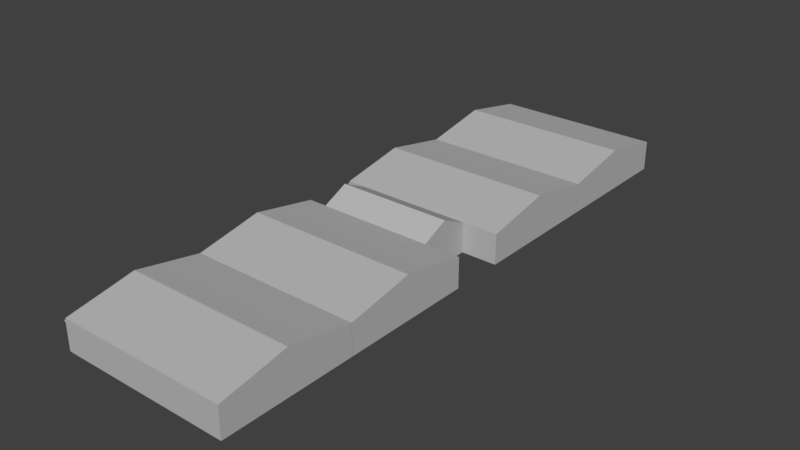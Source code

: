 # Source: hangar_militar_1.blend  (saved by Blender 2.79.0; exported with 4.5.12 LTS)
import bpy
from mathutils import Matrix  # noqa: F401  (used for matrix-valued properties, if any)

bpy.ops.wm.read_factory_settings(use_empty=True)
scene = bpy.context.scene
scene.name = 'Scene'

# ---- collections
col_collection_1 = bpy.data.collections.new('Collection 1'); scene.collection.children.link(col_collection_1)

# ---- materials (node trees are filled in below, after node groups)
mat_material = bpy.data.materials.new('Material')
mat_material.alpha_threshold = 0.0
mat_material.use_transparent_shadow = False
mat_material.diffuse_color = (0.4969, 0.4969, 0.4969, 1.0)
mat_material.roughness = 0.5

# ---- material node trees

# ---- world
world_world = bpy.data.worlds.new('World'); scene.world = world_world
world_world.color = (0.05088, 0.05088, 0.05088)
world_world.use_sun_shadow = False
world_world.sun_shadow_jitter_overblur = 0.0
world_world.cycles.sampling_method = 'MANUAL'

# ---- meshes
me_cube_005 = bpy.data.meshes.new('Cube.005')
me_cube_005.from_pydata([(-16.0, -12.5, -4.0), (-16.0, -12.5, 1.64), (-16.0, 12.5, -4.0), (-16.0, 12.5, 1.64), (16.0, -12.5, -4.0), (16.0, -12.5, 1.64), (16.0, 12.5, -4.0), (16.0, 12.5, 1.64), (-16.0, -12.5, 1.2), (-16.0, 12.5, 1.2), (16.0, 12.5, 1.2), (16.0, -12.5, 1.2), (-16.0, 4.167, -4.0), (-16.0, -4.167, -4.0), (-16.0, -4.167, 3.2), (-16.0, 4.167, 3.2), (16.0, -4.167, -4.0), (16.0, 4.167, -4.0), (16.0, 4.167, 3.2), (16.0, -4.167, 3.2), (16.0, 4.167, 1.2), (16.0, -4.167, 1.2), (-16.0, -4.167, 1.2), (-16.0, 4.167, 1.2), (-16.0, 0.0, -4.0), (-16.0, 0.0, 4.0), (16.0, 0.0, -4.0), (16.0, 0.0, 4.0), (16.0, 0.0, 1.2), (-16.0, 0.0, 1.2), (-16.0, 12.5, 0.9245), (16.0, 12.5, 0.9245), (16.0, -12.5, 0.9245), (-16.0, -12.5, 0.9245), (-16.0, -4.167, 0.9245), (-16.0, 4.167, 0.9245), (16.0, 4.167, 0.9245), (16.0, -4.167, 0.9245), (16.0, 0.0, 0.9245), (-16.0, 0.0, 0.9245), (-16.0, 4.167, 1.2), (-16.0, 12.5, 1.2), (-16.0, 12.5, 0.9245), (-16.0, 4.167, 0.9245), (-16.0, -12.5, 0.9245), (-16.0, -12.5, 1.2), (-16.0, -4.167, 1.2), (-16.0, 0.0, 1.2), (-16.0, 4.167, 1.2), (-16.0, -4.167, 0.9245), (-16.0, 4.167, 0.9245), (-16.0, 0.0, 0.9245), (-16.0, 4.167, 1.2), (-16.0, 12.5, 1.2), (-16.0, 12.5, 0.9245), (-16.0, 4.167, 0.9245), (-16.31, -12.5, 0.9245), (-16.31, -12.5, 1.2), (-16.31, -4.167, 1.2), (-16.31, 0.0, 1.2), (-16.31, 4.167, 1.2), (-16.31, -4.167, 0.9245), (-16.31, 4.167, 0.9245), (-16.31, 0.0, 0.9245), (-16.31, 4.167, 1.2), (-16.31, 12.5, 1.2), (-16.31, 12.5, 0.9245), (-16.31, 4.167, 0.9245), (-16.09, -12.5, -4.0), (-16.0, 12.5, -4.0), (-16.0, 4.167, -4.0), (-16.09, -4.167, -4.0), (-16.0, 12.5, 0.9245), (-16.09, -12.5, 0.9245), (-16.09, -4.167, 0.9245), (-16.0, 4.167, 0.9245), (-16.04, 4.167, -4.0), (-16.04, -4.167, -4.0), (-16.04, 0.0, -4.0), (-16.04, -4.167, 0.9245), (-16.04, 4.167, 0.9245), (-16.04, 0.0, 0.9245)], [], [(23, 15, 3, 9), (9, 3, 7, 10), (21, 19, 5, 11), (11, 5, 1, 8), (13, 16, 4, 0), (19, 14, 1, 5), (32, 11, 8, 33), (37, 21, 11, 32), (30, 9, 10, 31), (9, 30, 42, 41), (29, 23, 48, 47), (23, 35, 50, 48), (31, 10, 20, 36), (38, 28, 21, 37), (7, 3, 15, 18), (27, 25, 14, 19), (2, 6, 17, 12), (24, 26, 16, 13), (10, 7, 18, 20), (28, 27, 19, 21), (8, 1, 14, 22), (29, 25, 15, 23), (22, 14, 25, 29), (20, 18, 27, 28), (12, 17, 26, 24), (18, 15, 25, 27), (36, 20, 28, 38), (43, 40, 52, 55), (17, 36, 38, 26), (26, 38, 37, 16), (6, 31, 36, 17), (2, 30, 31, 6), (16, 37, 32, 4), (4, 32, 33, 0), (34, 33, 44, 49), (23, 9, 41, 40), (35, 23, 40, 43), (30, 35, 43, 42), (48, 50, 62, 60), (50, 51, 63, 62), (45, 46, 58, 57), (53, 54, 66, 65), (42, 43, 55, 54), (40, 41, 53, 52), (22, 29, 47, 46), (39, 34, 49, 51), (33, 8, 45, 44), (35, 39, 51, 50), (41, 42, 54, 53), (8, 22, 46, 45), (56, 57, 58, 61), (63, 59, 60, 62), (61, 58, 59, 63), (67, 64, 65, 66), (55, 52, 64, 67), (47, 48, 60, 59), (49, 44, 56, 61), (54, 55, 67, 66), (46, 47, 59, 58), (52, 53, 65, 64), (44, 45, 57, 56), (51, 49, 61, 63), (68, 73, 74, 71), (70, 75, 72, 69), (77, 79, 81, 78), (78, 81, 80, 76)])
_uv = me_cube_005.uv_layers.new(name='UVMap')
_uv.uv.foreach_set('vector', [0.1762, 0.7076, 0.1436, 0.7076, 0.1691, 0.5614, 0.1762, 0.5614, 0.8231, 0.5614, 0.8159, 0.5614, 0.8159, 0.0, 0.8231, 0.0, 0.04569, 0.7076, 0.01305, 0.7076, 0.03851, 0.5614, 0.04569, 0.5614, 0.9928, 0.0, 1.0, 0.0, 1.0, 0.5614, 0.9928, 0.5614, 0.272, 0.5614, 0.272, 0.0, 0.408, 0.0, 0.408, 0.5614, 0.544, 0.0, 0.544, 0.5614, 0.408, 0.5614, 0.408, 5.019e-08, 0.9883, 0.0, 0.9928, 0.0, 0.9928, 0.5614, 0.9883, 0.5614, 0.05019, 0.7076, 0.04569, 0.7076, 0.04569, 0.5614, 0.05019, 0.5614, 0.8276, 0.5614, 0.8231, 0.5614, 0.8231, 0.0, 0.8276, 0.0, 0.0, 0.0, 0.0, 0.0, 0.0, 0.0, 0.0, 0.0, 0.0, 0.0, 0.0, 0.0, 0.0, 0.0, 0.0, 0.0, 0.0, 0.0, 0.0, 0.0, 0.0, 0.0, 0.0, 0.0, 0.05019, 1.0, 0.04569, 1.0, 0.04569, 0.8538, 0.05019, 0.8538, 0.05019, 0.7807, 0.04569, 0.7807, 0.04569, 0.7076, 0.05019, 0.7076, 0.8159, 0.0, 0.8159, 0.5614, 0.6799, 0.5614, 0.6799, 0.0, 0.6119, 0.0, 0.6119, 0.5614, 0.544, 0.5614, 0.544, 0.0, 9.338e-08, 0.5614, 0.0, 5.019e-08, 0.136, 0.0, 0.136, 0.5614, 0.204, 0.5614, 0.204, 0.0, 0.272, 0.0, 0.272, 0.5614, 0.04569, 1.0, 0.03851, 1.0, 0.01305, 0.8538, 0.04569, 0.8538, 0.04569, 0.7807, 0.0, 0.7807, 0.01305, 0.7076, 0.04569, 0.7076, 0.1762, 1.0, 0.1691, 1.0, 0.1436, 0.8538, 0.1762, 0.8538, 0.1762, 0.7807, 0.1305, 0.7807, 0.1436, 0.7076, 0.1762, 0.7076, 0.1762, 0.8538, 0.1436, 0.8538, 0.1305, 0.7807, 0.1762, 0.7807, 0.04569, 0.8538, 0.01305, 0.8538, 0.0, 0.7807, 0.04569, 0.7807, 0.136, 0.5614, 0.136, 0.0, 0.204, 0.0, 0.204, 0.5614, 0.6799, 0.0, 0.6799, 0.5614, 0.6119, 0.5614, 0.6119, 0.0, 0.05019, 0.8538, 0.04569, 0.8538, 0.04569, 0.7807, 0.05019, 0.7807, 0.0, 0.0, 0.0, 0.0, 0.0, 0.0, 0.0, 0.0, 0.1305, 0.8538, 0.05019, 0.8538, 0.05019, 0.7807, 0.1305, 0.7807, 0.1305, 0.7807, 0.05019, 0.7807, 0.05019, 0.7076, 0.1305, 0.7076, 0.1305, 1.0, 0.05019, 1.0, 0.05019, 0.8538, 0.1305, 0.8538, 0.908, 0.5614, 0.8276, 0.5614, 0.8276, 0.0, 0.908, 0.0, 0.1305, 0.7076, 0.05019, 0.7076, 0.05019, 0.5614, 0.1305, 0.5614, 0.908, 0.0, 0.9883, 0.0, 0.9883, 0.5614, 0.908, 0.5614, 0.0, 0.0, 0.0, 0.0, 0.0, 0.0, 0.0, 0.0, 0.0, 0.0, 0.0, 0.0, 0.0, 0.0, 0.0, 0.0, 0.0, 0.0, 0.0, 0.0, 0.0, 0.0, 0.0, 0.0, 0.0, 0.0, 0.0, 0.0, 0.0, 0.0, 0.0, 0.0, 0.4646, 0.5669, 0.4601, 0.5669, 0.4601, 0.5614, 0.4646, 0.5614, 0.4224, 0.5614, 0.4224, 0.6345, 0.4173, 0.6345, 0.4173, 0.5614, 0.4275, 0.5614, 0.4275, 0.7076, 0.4224, 0.7076, 0.4224, 0.5614, 0.4511, 0.5669, 0.4466, 0.5669, 0.4466, 0.5614, 0.4511, 0.5614, 0.0, 0.0, 0.0, 0.0, 0.0, 0.0, 0.0, 0.0, 0.0, 0.0, 0.0, 0.0, 0.0, 0.0, 0.0, 0.0, 0.0, 0.0, 0.0, 0.0, 0.0, 0.0, 0.0, 0.0, 0.0, 0.0, 0.0, 0.0, 0.0, 0.0, 0.0, 0.0, 0.0, 0.0, 0.0, 0.0, 0.0, 0.0, 0.0, 0.0, 0.0, 0.0, 0.0, 0.0, 0.0, 0.0, 0.0, 0.0, 0.0, 0.0, 0.0, 0.0, 0.0, 0.0, 0.0, 0.0, 0.0, 0.0, 0.0, 0.0, 0.0, 0.0, 0.0, 0.0, 0.432, 0.8538, 0.4275, 0.8538, 0.4275, 0.7076, 0.432, 0.7076, 0.432, 0.6345, 0.4275, 0.6345, 0.4275, 0.5614, 0.432, 0.5614, 0.432, 0.7076, 0.4275, 0.7076, 0.4275, 0.6345, 0.432, 0.6345, 0.4466, 0.7076, 0.4421, 0.7076, 0.4421, 0.5614, 0.4466, 0.5614, 0.4556, 0.5614, 0.4601, 0.5614, 0.4601, 0.5669, 0.4556, 0.5669, 0.4275, 0.7807, 0.4275, 0.8538, 0.4224, 0.8538, 0.4224, 0.7807, 0.4224, 0.7076, 0.4224, 0.8538, 0.4173, 0.8538, 0.4173, 0.7076, 0.4421, 0.5614, 0.4421, 0.7076, 0.4371, 0.7076, 0.4371, 0.5614, 0.4275, 0.7076, 0.4275, 0.7807, 0.4224, 0.7807, 0.4224, 0.7076, 0.4371, 0.5614, 0.4371, 0.7076, 0.432, 0.7076, 0.432, 0.5614, 0.4511, 0.5614, 0.4556, 0.5614, 0.4556, 0.5669, 0.4511, 0.5669, 0.4224, 0.6345, 0.4224, 0.7076, 0.4173, 0.7076, 0.4173, 0.6345, 0.2566, 0.7076, 0.1762, 0.7076, 0.1762, 0.5614, 0.2566, 0.5614, 0.337, 0.7076, 0.2566, 0.7076, 0.2566, 0.5614, 0.337, 0.5614, 0.4173, 0.7076, 0.337, 0.7076, 0.337, 0.6345, 0.4173, 0.6345, 0.4173, 0.6345, 0.337, 0.6345, 0.337, 0.5614, 0.4173, 0.5614])
me_cube_005.materials.append(mat_material)
me_cube_005.use_remesh_preserve_volume = False
me_cube_005.use_remesh_preserve_attributes = False
me_cube_005.use_mirror_vertex_groups = False
me_cube_005.update()
me_cube_003 = bpy.data.meshes.new('Cube.003')
me_cube_003.from_pydata([(-16.0, -12.5, -4.0), (-16.0, -12.5, 1.64), (-16.0, 12.5, -4.0), (-16.0, 12.5, 1.64), (16.0, -12.5, -4.0), (16.0, -12.5, 1.64), (16.0, 12.5, -4.0), (16.0, 12.5, 1.64), (-16.0, -12.5, 1.2), (-16.0, 12.5, 1.2), (16.0, 12.5, 1.2), (16.0, -12.5, 1.2), (-16.0, 4.167, -4.0), (-16.0, -4.167, -4.0), (-16.0, -4.167, 3.2), (-16.0, 4.167, 3.2), (16.0, -4.167, -4.0), (16.0, 4.167, -4.0), (16.0, 4.167, 3.2), (16.0, -4.167, 3.2), (16.0, 4.167, 1.2), (16.0, -4.167, 1.2), (-16.0, -4.167, 1.2), (-16.0, 4.167, 1.2), (-16.0, 0.0, -4.0), (-16.0, 0.0, 4.0), (16.0, 0.0, -4.0), (16.0, 0.0, 4.0), (16.0, 0.0, 1.2), (-16.0, 0.0, 1.2), (-16.0, 12.5, 0.9245), (16.0, 12.5, 0.9245), (16.0, -12.5, 0.9245), (-16.0, -12.5, 0.9245), (-16.0, -4.167, 0.9245), (-16.0, 4.167, 0.9245), (16.0, 4.167, 0.9245), (16.0, -4.167, 0.9245), (16.0, 0.0, 0.9245), (-16.0, 0.0, 0.9245), (-16.0, 4.167, 1.2), (-16.0, 12.5, 1.2), (-16.0, 12.5, 0.9245), (-16.0, 4.167, 0.9245), (-16.0, -12.5, 0.9245), (-16.0, -12.5, 1.2), (-16.0, -4.167, 1.2), (-16.0, 0.0, 1.2), (-16.0, 4.167, 1.2), (-16.0, -4.167, 0.9245), (-16.0, 4.167, 0.9245), (-16.0, 0.0, 0.9245), (-16.0, 4.167, 1.2), (-16.0, 12.5, 1.2), (-16.0, 12.5, 0.9245), (-16.0, 4.167, 0.9245), (-16.31, -12.5, 0.9245), (-16.31, -12.5, 1.2), (-16.31, -4.167, 1.2), (-16.31, 0.0, 1.2), (-16.31, 4.167, 1.2), (-16.31, -4.167, 0.9245), (-16.31, 4.167, 0.9245), (-16.31, 0.0, 0.9245), (-16.31, 4.167, 1.2), (-16.31, 12.5, 1.2), (-16.31, 12.5, 0.9245), (-16.31, 4.167, 0.9245), (-16.09, -12.5, -4.0), (-16.0, 12.5, -4.0), (-16.0, 4.167, -4.0), (-16.09, -4.167, -4.0), (-16.0, 12.5, 0.9245), (-16.09, -12.5, 0.9245), (-16.09, -4.167, 0.9245), (-16.0, 4.167, 0.9245), (-16.04, 4.167, -4.0), (-16.04, -4.167, -4.0), (-16.04, 0.0, -4.0), (-16.04, -4.167, 0.9245), (-16.04, 4.167, 0.9245), (-16.04, 0.0, 0.9245)], [], [(23, 15, 3, 9), (9, 3, 7, 10), (21, 19, 5, 11), (11, 5, 1, 8), (13, 16, 4, 0), (19, 14, 1, 5), (32, 11, 8, 33), (37, 21, 11, 32), (30, 9, 10, 31), (9, 30, 42, 41), (29, 23, 48, 47), (23, 35, 50, 48), (31, 10, 20, 36), (38, 28, 21, 37), (7, 3, 15, 18), (27, 25, 14, 19), (2, 6, 17, 12), (24, 26, 16, 13), (10, 7, 18, 20), (28, 27, 19, 21), (8, 1, 14, 22), (29, 25, 15, 23), (22, 14, 25, 29), (20, 18, 27, 28), (12, 17, 26, 24), (18, 15, 25, 27), (36, 20, 28, 38), (43, 40, 52, 55), (17, 36, 38, 26), (26, 38, 37, 16), (6, 31, 36, 17), (2, 30, 31, 6), (16, 37, 32, 4), (4, 32, 33, 0), (34, 33, 44, 49), (23, 9, 41, 40), (35, 23, 40, 43), (30, 35, 43, 42), (48, 50, 62, 60), (50, 51, 63, 62), (45, 46, 58, 57), (53, 54, 66, 65), (42, 43, 55, 54), (40, 41, 53, 52), (22, 29, 47, 46), (39, 34, 49, 51), (33, 8, 45, 44), (35, 39, 51, 50), (41, 42, 54, 53), (8, 22, 46, 45), (56, 57, 58, 61), (63, 59, 60, 62), (61, 58, 59, 63), (67, 64, 65, 66), (55, 52, 64, 67), (47, 48, 60, 59), (49, 44, 56, 61), (54, 55, 67, 66), (46, 47, 59, 58), (52, 53, 65, 64), (44, 45, 57, 56), (51, 49, 61, 63), (68, 73, 74, 71), (70, 75, 72, 69), (77, 79, 81, 78), (78, 81, 80, 76)])
_uv = me_cube_003.uv_layers.new(name='UVMap')
_uv.uv.foreach_set('vector', [0.1762, 0.7076, 0.1436, 0.7076, 0.1691, 0.5614, 0.1762, 0.5614, 0.8231, 0.5614, 0.8159, 0.5614, 0.8159, 0.0, 0.8231, 0.0, 0.04569, 0.7076, 0.01305, 0.7076, 0.03851, 0.5614, 0.04569, 0.5614, 0.9928, 0.0, 1.0, 0.0, 1.0, 0.5614, 0.9928, 0.5614, 0.272, 0.5614, 0.272, 0.0, 0.408, 0.0, 0.408, 0.5614, 0.544, 0.0, 0.544, 0.5614, 0.408, 0.5614, 0.408, 5.019e-08, 0.9883, 0.0, 0.9928, 0.0, 0.9928, 0.5614, 0.9883, 0.5614, 0.05019, 0.7076, 0.04569, 0.7076, 0.04569, 0.5614, 0.05019, 0.5614, 0.8276, 0.5614, 0.8231, 0.5614, 0.8231, 0.0, 0.8276, 0.0, 0.0, 0.0, 0.0, 0.0, 0.0, 0.0, 0.0, 0.0, 0.0, 0.0, 0.0, 0.0, 0.0, 0.0, 0.0, 0.0, 0.0, 0.0, 0.0, 0.0, 0.0, 0.0, 0.0, 0.0, 0.05019, 1.0, 0.04569, 1.0, 0.04569, 0.8538, 0.05019, 0.8538, 0.05019, 0.7807, 0.04569, 0.7807, 0.04569, 0.7076, 0.05019, 0.7076, 0.8159, 0.0, 0.8159, 0.5614, 0.6799, 0.5614, 0.6799, 0.0, 0.6119, 0.0, 0.6119, 0.5614, 0.544, 0.5614, 0.544, 0.0, 9.338e-08, 0.5614, 0.0, 5.019e-08, 0.136, 0.0, 0.136, 0.5614, 0.204, 0.5614, 0.204, 0.0, 0.272, 0.0, 0.272, 0.5614, 0.04569, 1.0, 0.03851, 1.0, 0.01305, 0.8538, 0.04569, 0.8538, 0.04569, 0.7807, 0.0, 0.7807, 0.01305, 0.7076, 0.04569, 0.7076, 0.1762, 1.0, 0.1691, 1.0, 0.1436, 0.8538, 0.1762, 0.8538, 0.1762, 0.7807, 0.1305, 0.7807, 0.1436, 0.7076, 0.1762, 0.7076, 0.1762, 0.8538, 0.1436, 0.8538, 0.1305, 0.7807, 0.1762, 0.7807, 0.04569, 0.8538, 0.01305, 0.8538, 0.0, 0.7807, 0.04569, 0.7807, 0.136, 0.5614, 0.136, 0.0, 0.204, 0.0, 0.204, 0.5614, 0.6799, 0.0, 0.6799, 0.5614, 0.6119, 0.5614, 0.6119, 0.0, 0.05019, 0.8538, 0.04569, 0.8538, 0.04569, 0.7807, 0.05019, 0.7807, 0.0, 0.0, 0.0, 0.0, 0.0, 0.0, 0.0, 0.0, 0.1305, 0.8538, 0.05019, 0.8538, 0.05019, 0.7807, 0.1305, 0.7807, 0.1305, 0.7807, 0.05019, 0.7807, 0.05019, 0.7076, 0.1305, 0.7076, 0.1305, 1.0, 0.05019, 1.0, 0.05019, 0.8538, 0.1305, 0.8538, 0.908, 0.5614, 0.8276, 0.5614, 0.8276, 0.0, 0.908, 0.0, 0.1305, 0.7076, 0.05019, 0.7076, 0.05019, 0.5614, 0.1305, 0.5614, 0.908, 0.0, 0.9883, 0.0, 0.9883, 0.5614, 0.908, 0.5614, 0.0, 0.0, 0.0, 0.0, 0.0, 0.0, 0.0, 0.0, 0.0, 0.0, 0.0, 0.0, 0.0, 0.0, 0.0, 0.0, 0.0, 0.0, 0.0, 0.0, 0.0, 0.0, 0.0, 0.0, 0.0, 0.0, 0.0, 0.0, 0.0, 0.0, 0.0, 0.0, 0.4646, 0.5669, 0.4601, 0.5669, 0.4601, 0.5614, 0.4646, 0.5614, 0.4224, 0.5614, 0.4224, 0.6345, 0.4173, 0.6345, 0.4173, 0.5614, 0.4275, 0.5614, 0.4275, 0.7076, 0.4224, 0.7076, 0.4224, 0.5614, 0.4511, 0.5669, 0.4466, 0.5669, 0.4466, 0.5614, 0.4511, 0.5614, 0.0, 0.0, 0.0, 0.0, 0.0, 0.0, 0.0, 0.0, 0.0, 0.0, 0.0, 0.0, 0.0, 0.0, 0.0, 0.0, 0.0, 0.0, 0.0, 0.0, 0.0, 0.0, 0.0, 0.0, 0.0, 0.0, 0.0, 0.0, 0.0, 0.0, 0.0, 0.0, 0.0, 0.0, 0.0, 0.0, 0.0, 0.0, 0.0, 0.0, 0.0, 0.0, 0.0, 0.0, 0.0, 0.0, 0.0, 0.0, 0.0, 0.0, 0.0, 0.0, 0.0, 0.0, 0.0, 0.0, 0.0, 0.0, 0.0, 0.0, 0.0, 0.0, 0.0, 0.0, 0.432, 0.8538, 0.4275, 0.8538, 0.4275, 0.7076, 0.432, 0.7076, 0.432, 0.6345, 0.4275, 0.6345, 0.4275, 0.5614, 0.432, 0.5614, 0.432, 0.7076, 0.4275, 0.7076, 0.4275, 0.6345, 0.432, 0.6345, 0.4466, 0.7076, 0.4421, 0.7076, 0.4421, 0.5614, 0.4466, 0.5614, 0.4556, 0.5614, 0.4601, 0.5614, 0.4601, 0.5669, 0.4556, 0.5669, 0.4275, 0.7807, 0.4275, 0.8538, 0.4224, 0.8538, 0.4224, 0.7807, 0.4224, 0.7076, 0.4224, 0.8538, 0.4173, 0.8538, 0.4173, 0.7076, 0.4421, 0.5614, 0.4421, 0.7076, 0.4371, 0.7076, 0.4371, 0.5614, 0.4275, 0.7076, 0.4275, 0.7807, 0.4224, 0.7807, 0.4224, 0.7076, 0.4371, 0.5614, 0.4371, 0.7076, 0.432, 0.7076, 0.432, 0.5614, 0.4511, 0.5614, 0.4556, 0.5614, 0.4556, 0.5669, 0.4511, 0.5669, 0.4224, 0.6345, 0.4224, 0.7076, 0.4173, 0.7076, 0.4173, 0.6345, 0.2566, 0.7076, 0.1762, 0.7076, 0.1762, 0.5614, 0.2566, 0.5614, 0.337, 0.7076, 0.2566, 0.7076, 0.2566, 0.5614, 0.337, 0.5614, 0.4173, 0.7076, 0.337, 0.7076, 0.337, 0.6345, 0.4173, 0.6345, 0.4173, 0.6345, 0.337, 0.6345, 0.337, 0.5614, 0.4173, 0.5614])
me_cube_003.materials.append(mat_material)
me_cube_003.use_remesh_preserve_volume = False
me_cube_003.use_remesh_preserve_attributes = False
me_cube_003.use_mirror_vertex_groups = False
me_cube_003.update()
me_cube_002 = bpy.data.meshes.new('Cube.002')
me_cube_002.from_pydata([(-16.0, -12.5, -4.0), (-16.0, -12.5, 1.64), (-16.0, 12.5, -4.0), (-16.0, 12.5, 1.64), (16.0, -12.5, -4.0), (16.0, -12.5, 1.64), (16.0, 12.5, -4.0), (16.0, 12.5, 1.64), (-16.0, -12.5, 1.2), (-16.0, 12.5, 1.2), (16.0, 12.5, 1.2), (16.0, -12.5, 1.2), (-16.0, 4.167, -4.0), (-16.0, -4.167, -4.0), (-16.0, -4.167, 3.2), (-16.0, 4.167, 3.2), (16.0, -4.167, -4.0), (16.0, 4.167, -4.0), (16.0, 4.167, 3.2), (16.0, -4.167, 3.2), (16.0, 4.167, 1.2), (16.0, -4.167, 1.2), (-16.0, -4.167, 1.2), (-16.0, 4.167, 1.2), (-16.0, 0.0, -4.0), (-16.0, 0.0, 4.0), (16.0, 0.0, -4.0), (16.0, 0.0, 4.0), (16.0, 0.0, 1.2), (-16.0, 0.0, 1.2), (-16.0, 12.5, 0.9245), (16.0, 12.5, 0.9245), (16.0, -12.5, 0.9245), (-16.0, -12.5, 0.9245), (-16.0, -4.167, 0.9245), (-16.0, 4.167, 0.9245), (16.0, 4.167, 0.9245), (16.0, -4.167, 0.9245), (16.0, 0.0, 0.9245), (-16.0, 0.0, 0.9245), (-16.0, 4.167, 1.2), (-16.0, 12.5, 1.2), (-16.0, 12.5, 0.9245), (-16.0, 4.167, 0.9245), (-16.0, -12.5, 0.9245), (-16.0, -12.5, 1.2), (-16.0, -4.167, 1.2), (-16.0, 0.0, 1.2), (-16.0, 4.167, 1.2), (-16.0, -4.167, 0.9245), (-16.0, 4.167, 0.9245), (-16.0, 0.0, 0.9245), (-16.0, 4.167, 1.2), (-16.0, 12.5, 1.2), (-16.0, 12.5, 0.9245), (-16.0, 4.167, 0.9245), (-16.31, -12.5, 0.9245), (-16.31, -12.5, 1.2), (-16.31, -4.167, 1.2), (-16.31, 0.0, 1.2), (-16.31, 4.167, 1.2), (-16.31, -4.167, 0.9245), (-16.31, 4.167, 0.9245), (-16.31, 0.0, 0.9245), (-16.31, 4.167, 1.2), (-16.31, 12.5, 1.2), (-16.31, 12.5, 0.9245), (-16.31, 4.167, 0.9245), (-16.09, -12.5, -4.0), (-16.0, 12.5, -4.0), (-16.0, 4.167, -4.0), (-16.09, -4.167, -4.0), (-16.0, 12.5, 0.9245), (-16.09, -12.5, 0.9245), (-16.09, -4.167, 0.9245), (-16.0, 4.167, 0.9245), (-16.04, 4.167, -4.0), (-16.04, -4.167, -4.0), (-16.04, 0.0, -4.0), (-16.04, -4.167, 0.9245), (-16.04, 4.167, 0.9245), (-16.04, 0.0, 0.9245)], [], [(23, 15, 3, 9), (9, 3, 7, 10), (21, 19, 5, 11), (11, 5, 1, 8), (13, 16, 4, 0), (19, 14, 1, 5), (32, 11, 8, 33), (37, 21, 11, 32), (30, 9, 10, 31), (9, 30, 42, 41), (29, 23, 48, 47), (23, 35, 50, 48), (31, 10, 20, 36), (38, 28, 21, 37), (7, 3, 15, 18), (27, 25, 14, 19), (2, 6, 17, 12), (24, 26, 16, 13), (10, 7, 18, 20), (28, 27, 19, 21), (8, 1, 14, 22), (29, 25, 15, 23), (22, 14, 25, 29), (20, 18, 27, 28), (12, 17, 26, 24), (18, 15, 25, 27), (36, 20, 28, 38), (43, 40, 52, 55), (17, 36, 38, 26), (26, 38, 37, 16), (6, 31, 36, 17), (2, 30, 31, 6), (16, 37, 32, 4), (4, 32, 33, 0), (34, 33, 44, 49), (23, 9, 41, 40), (35, 23, 40, 43), (30, 35, 43, 42), (48, 50, 62, 60), (50, 51, 63, 62), (45, 46, 58, 57), (53, 54, 66, 65), (42, 43, 55, 54), (40, 41, 53, 52), (22, 29, 47, 46), (39, 34, 49, 51), (33, 8, 45, 44), (35, 39, 51, 50), (41, 42, 54, 53), (8, 22, 46, 45), (56, 57, 58, 61), (63, 59, 60, 62), (61, 58, 59, 63), (67, 64, 65, 66), (55, 52, 64, 67), (47, 48, 60, 59), (49, 44, 56, 61), (54, 55, 67, 66), (46, 47, 59, 58), (52, 53, 65, 64), (44, 45, 57, 56), (51, 49, 61, 63), (68, 73, 74, 71), (70, 75, 72, 69), (77, 79, 81, 78), (78, 81, 80, 76)])
_uv = me_cube_002.uv_layers.new(name='UVMap')
_uv.uv.foreach_set('vector', [0.1762, 0.7076, 0.1436, 0.7076, 0.1691, 0.5614, 0.1762, 0.5614, 0.8231, 0.5614, 0.8159, 0.5614, 0.8159, 0.0, 0.8231, 0.0, 0.04569, 0.7076, 0.01305, 0.7076, 0.03851, 0.5614, 0.04569, 0.5614, 0.9928, 0.0, 1.0, 0.0, 1.0, 0.5614, 0.9928, 0.5614, 0.272, 0.5614, 0.272, 0.0, 0.408, 0.0, 0.408, 0.5614, 0.544, 0.0, 0.544, 0.5614, 0.408, 0.5614, 0.408, 5.019e-08, 0.9883, 0.0, 0.9928, 0.0, 0.9928, 0.5614, 0.9883, 0.5614, 0.05019, 0.7076, 0.04569, 0.7076, 0.04569, 0.5614, 0.05019, 0.5614, 0.8276, 0.5614, 0.8231, 0.5614, 0.8231, 0.0, 0.8276, 0.0, 0.0, 0.0, 0.0, 0.0, 0.0, 0.0, 0.0, 0.0, 0.0, 0.0, 0.0, 0.0, 0.0, 0.0, 0.0, 0.0, 0.0, 0.0, 0.0, 0.0, 0.0, 0.0, 0.0, 0.0, 0.05019, 1.0, 0.04569, 1.0, 0.04569, 0.8538, 0.05019, 0.8538, 0.05019, 0.7807, 0.04569, 0.7807, 0.04569, 0.7076, 0.05019, 0.7076, 0.8159, 0.0, 0.8159, 0.5614, 0.6799, 0.5614, 0.6799, 0.0, 0.6119, 0.0, 0.6119, 0.5614, 0.544, 0.5614, 0.544, 0.0, 9.338e-08, 0.5614, 0.0, 5.019e-08, 0.136, 0.0, 0.136, 0.5614, 0.204, 0.5614, 0.204, 0.0, 0.272, 0.0, 0.272, 0.5614, 0.04569, 1.0, 0.03851, 1.0, 0.01305, 0.8538, 0.04569, 0.8538, 0.04569, 0.7807, 0.0, 0.7807, 0.01305, 0.7076, 0.04569, 0.7076, 0.1762, 1.0, 0.1691, 1.0, 0.1436, 0.8538, 0.1762, 0.8538, 0.1762, 0.7807, 0.1305, 0.7807, 0.1436, 0.7076, 0.1762, 0.7076, 0.1762, 0.8538, 0.1436, 0.8538, 0.1305, 0.7807, 0.1762, 0.7807, 0.04569, 0.8538, 0.01305, 0.8538, 0.0, 0.7807, 0.04569, 0.7807, 0.136, 0.5614, 0.136, 0.0, 0.204, 0.0, 0.204, 0.5614, 0.6799, 0.0, 0.6799, 0.5614, 0.6119, 0.5614, 0.6119, 0.0, 0.05019, 0.8538, 0.04569, 0.8538, 0.04569, 0.7807, 0.05019, 0.7807, 0.0, 0.0, 0.0, 0.0, 0.0, 0.0, 0.0, 0.0, 0.1305, 0.8538, 0.05019, 0.8538, 0.05019, 0.7807, 0.1305, 0.7807, 0.1305, 0.7807, 0.05019, 0.7807, 0.05019, 0.7076, 0.1305, 0.7076, 0.1305, 1.0, 0.05019, 1.0, 0.05019, 0.8538, 0.1305, 0.8538, 0.908, 0.5614, 0.8276, 0.5614, 0.8276, 0.0, 0.908, 0.0, 0.1305, 0.7076, 0.05019, 0.7076, 0.05019, 0.5614, 0.1305, 0.5614, 0.908, 0.0, 0.9883, 0.0, 0.9883, 0.5614, 0.908, 0.5614, 0.0, 0.0, 0.0, 0.0, 0.0, 0.0, 0.0, 0.0, 0.0, 0.0, 0.0, 0.0, 0.0, 0.0, 0.0, 0.0, 0.0, 0.0, 0.0, 0.0, 0.0, 0.0, 0.0, 0.0, 0.0, 0.0, 0.0, 0.0, 0.0, 0.0, 0.0, 0.0, 0.4646, 0.5669, 0.4601, 0.5669, 0.4601, 0.5614, 0.4646, 0.5614, 0.4224, 0.5614, 0.4224, 0.6345, 0.4173, 0.6345, 0.4173, 0.5614, 0.4275, 0.5614, 0.4275, 0.7076, 0.4224, 0.7076, 0.4224, 0.5614, 0.4511, 0.5669, 0.4466, 0.5669, 0.4466, 0.5614, 0.4511, 0.5614, 0.0, 0.0, 0.0, 0.0, 0.0, 0.0, 0.0, 0.0, 0.0, 0.0, 0.0, 0.0, 0.0, 0.0, 0.0, 0.0, 0.0, 0.0, 0.0, 0.0, 0.0, 0.0, 0.0, 0.0, 0.0, 0.0, 0.0, 0.0, 0.0, 0.0, 0.0, 0.0, 0.0, 0.0, 0.0, 0.0, 0.0, 0.0, 0.0, 0.0, 0.0, 0.0, 0.0, 0.0, 0.0, 0.0, 0.0, 0.0, 0.0, 0.0, 0.0, 0.0, 0.0, 0.0, 0.0, 0.0, 0.0, 0.0, 0.0, 0.0, 0.0, 0.0, 0.0, 0.0, 0.432, 0.8538, 0.4275, 0.8538, 0.4275, 0.7076, 0.432, 0.7076, 0.432, 0.6345, 0.4275, 0.6345, 0.4275, 0.5614, 0.432, 0.5614, 0.432, 0.7076, 0.4275, 0.7076, 0.4275, 0.6345, 0.432, 0.6345, 0.4466, 0.7076, 0.4421, 0.7076, 0.4421, 0.5614, 0.4466, 0.5614, 0.4556, 0.5614, 0.4601, 0.5614, 0.4601, 0.5669, 0.4556, 0.5669, 0.4275, 0.7807, 0.4275, 0.8538, 0.4224, 0.8538, 0.4224, 0.7807, 0.4224, 0.7076, 0.4224, 0.8538, 0.4173, 0.8538, 0.4173, 0.7076, 0.4421, 0.5614, 0.4421, 0.7076, 0.4371, 0.7076, 0.4371, 0.5614, 0.4275, 0.7076, 0.4275, 0.7807, 0.4224, 0.7807, 0.4224, 0.7076, 0.4371, 0.5614, 0.4371, 0.7076, 0.432, 0.7076, 0.432, 0.5614, 0.4511, 0.5614, 0.4556, 0.5614, 0.4556, 0.5669, 0.4511, 0.5669, 0.4224, 0.6345, 0.4224, 0.7076, 0.4173, 0.7076, 0.4173, 0.6345, 0.8054, 0.7076, 0.725, 0.7076, 0.725, 0.5614, 0.8054, 0.5614, 0.8857, 0.7076, 0.8054, 0.7076, 0.8054, 0.5614, 0.8857, 0.5614, 0.9661, 0.7076, 0.8857, 0.7076, 0.8857, 0.6345, 0.9661, 0.6345, 0.9661, 0.6345, 0.8857, 0.6345, 0.8857, 0.5614, 0.9661, 0.5614])
me_cube_002.materials.append(mat_material)
me_cube_002.use_remesh_preserve_volume = False
me_cube_002.use_remesh_preserve_attributes = False
me_cube_002.use_mirror_vertex_groups = False
me_cube_002.update()
me_cube_001 = bpy.data.meshes.new('Cube.001')
me_cube_001.from_pydata([(-16.0, -12.5, -4.0), (-16.0, -12.5, 1.64), (-16.0, 12.5, -4.0), (-16.0, 12.5, 1.64), (16.0, -12.5, -4.0), (16.0, -12.5, 1.64), (16.0, 12.5, -4.0), (16.0, 12.5, 1.64), (-16.0, -12.5, 1.2), (-16.0, 12.5, 1.2), (16.0, 12.5, 1.2), (16.0, -12.5, 1.2), (-16.0, 4.167, -4.0), (-16.0, -4.167, -4.0), (-16.0, -4.167, 3.2), (-16.0, 4.167, 3.2), (16.0, -4.167, -4.0), (16.0, 4.167, -4.0), (16.0, 4.167, 3.2), (16.0, -4.167, 3.2), (16.0, 4.167, 1.2), (16.0, -4.167, 1.2), (-16.0, -4.167, 1.2), (-16.0, 4.167, 1.2), (-16.0, 0.0, -4.0), (-16.0, 0.0, 4.0), (16.0, 0.0, -4.0), (16.0, 0.0, 4.0), (16.0, 0.0, 1.2), (-16.0, 0.0, 1.2), (-16.0, 12.5, 0.9245), (16.0, 12.5, 0.9245), (16.0, -12.5, 0.9245), (-16.0, -12.5, 0.9245), (-16.0, -4.167, 0.9245), (-16.0, 4.167, 0.9245), (16.0, 4.167, 0.9245), (16.0, -4.167, 0.9245), (16.0, 0.0, 0.9245), (-16.0, 0.0, 0.9245), (-16.0, 4.167, 1.2), (-16.0, 12.5, 1.2), (-16.0, 12.5, 0.9245), (-16.0, 4.167, 0.9245), (-16.0, -12.5, 0.9245), (-16.0, -12.5, 1.2), (-16.0, -4.167, 1.2), (-16.0, 0.0, 1.2), (-16.0, 4.167, 1.2), (-16.0, -4.167, 0.9245), (-16.0, 4.167, 0.9245), (-16.0, 0.0, 0.9245), (-16.0, 4.167, 1.2), (-16.0, 12.5, 1.2), (-16.0, 12.5, 0.9245), (-16.0, 4.167, 0.9245), (-16.31, -12.5, 0.9245), (-16.31, -12.5, 1.2), (-16.31, -4.167, 1.2), (-16.31, 0.0, 1.2), (-16.31, 4.167, 1.2), (-16.31, -4.167, 0.9245), (-16.31, 4.167, 0.9245), (-16.31, 0.0, 0.9245), (-16.31, 4.167, 1.2), (-16.31, 12.5, 1.2), (-16.31, 12.5, 0.9245), (-16.31, 4.167, 0.9245), (-16.09, -12.5, -4.0), (-16.0, 12.5, -4.0), (-16.0, 4.167, -4.0), (-16.09, -4.167, -4.0), (-16.0, 12.5, 0.9245), (-16.09, -12.5, 0.9245), (-16.09, -4.167, 0.9245), (-16.0, 4.167, 0.9245), (-16.04, 4.167, -4.0), (-16.04, -4.167, -4.0), (-16.04, 0.0, -4.0), (-16.04, -4.167, 0.9245), (-16.04, 4.167, 0.9245), (-16.04, 0.0, 0.9245)], [], [(23, 15, 3, 9), (9, 3, 7, 10), (21, 19, 5, 11), (11, 5, 1, 8), (13, 16, 4, 0), (19, 14, 1, 5), (32, 11, 8, 33), (37, 21, 11, 32), (30, 9, 10, 31), (9, 30, 42, 41), (29, 23, 48, 47), (23, 35, 50, 48), (31, 10, 20, 36), (38, 28, 21, 37), (7, 3, 15, 18), (27, 25, 14, 19), (2, 6, 17, 12), (24, 26, 16, 13), (10, 7, 18, 20), (28, 27, 19, 21), (8, 1, 14, 22), (29, 25, 15, 23), (22, 14, 25, 29), (20, 18, 27, 28), (12, 17, 26, 24), (18, 15, 25, 27), (36, 20, 28, 38), (43, 40, 52, 55), (17, 36, 38, 26), (26, 38, 37, 16), (6, 31, 36, 17), (2, 30, 31, 6), (16, 37, 32, 4), (4, 32, 33, 0), (34, 33, 44, 49), (23, 9, 41, 40), (35, 23, 40, 43), (30, 35, 43, 42), (48, 50, 62, 60), (50, 51, 63, 62), (45, 46, 58, 57), (53, 54, 66, 65), (42, 43, 55, 54), (40, 41, 53, 52), (22, 29, 47, 46), (39, 34, 49, 51), (33, 8, 45, 44), (35, 39, 51, 50), (41, 42, 54, 53), (8, 22, 46, 45), (56, 57, 58, 61), (63, 59, 60, 62), (61, 58, 59, 63), (67, 64, 65, 66), (55, 52, 64, 67), (47, 48, 60, 59), (49, 44, 56, 61), (54, 55, 67, 66), (46, 47, 59, 58), (52, 53, 65, 64), (44, 45, 57, 56), (51, 49, 61, 63), (68, 73, 74, 71), (70, 75, 72, 69), (77, 79, 81, 78), (78, 81, 80, 76)])
_uv = me_cube_001.uv_layers.new(name='UVMap')
_uv.uv.foreach_set('vector', [0.1762, 0.7076, 0.1436, 0.7076, 0.1691, 0.5614, 0.1762, 0.5614, 0.8231, 0.5614, 0.8159, 0.5614, 0.8159, 0.0, 0.8231, 0.0, 0.04569, 0.7076, 0.01305, 0.7076, 0.03851, 0.5614, 0.04569, 0.5614, 0.9928, 0.0, 1.0, 0.0, 1.0, 0.5614, 0.9928, 0.5614, 0.272, 0.5614, 0.272, 0.0, 0.408, 0.0, 0.408, 0.5614, 0.544, 0.0, 0.544, 0.5614, 0.408, 0.5614, 0.408, 5.019e-08, 0.9883, 0.0, 0.9928, 0.0, 0.9928, 0.5614, 0.9883, 0.5614, 0.05019, 0.7076, 0.04569, 0.7076, 0.04569, 0.5614, 0.05019, 0.5614, 0.8276, 0.5614, 0.8231, 0.5614, 0.8231, 0.0, 0.8276, 0.0, 0.0, 0.0, 0.0, 0.0, 0.0, 0.0, 0.0, 0.0, 0.0, 0.0, 0.0, 0.0, 0.0, 0.0, 0.0, 0.0, 0.0, 0.0, 0.0, 0.0, 0.0, 0.0, 0.0, 0.0, 0.05019, 1.0, 0.04569, 1.0, 0.04569, 0.8538, 0.05019, 0.8538, 0.05019, 0.7807, 0.04569, 0.7807, 0.04569, 0.7076, 0.05019, 0.7076, 0.8159, 0.0, 0.8159, 0.5614, 0.6799, 0.5614, 0.6799, 0.0, 0.6119, 0.0, 0.6119, 0.5614, 0.544, 0.5614, 0.544, 0.0, 9.338e-08, 0.5614, 0.0, 5.019e-08, 0.136, 0.0, 0.136, 0.5614, 0.204, 0.5614, 0.204, 0.0, 0.272, 0.0, 0.272, 0.5614, 0.04569, 1.0, 0.03851, 1.0, 0.01305, 0.8538, 0.04569, 0.8538, 0.04569, 0.7807, 0.0, 0.7807, 0.01305, 0.7076, 0.04569, 0.7076, 0.1762, 1.0, 0.1691, 1.0, 0.1436, 0.8538, 0.1762, 0.8538, 0.1762, 0.7807, 0.1305, 0.7807, 0.1436, 0.7076, 0.1762, 0.7076, 0.1762, 0.8538, 0.1436, 0.8538, 0.1305, 0.7807, 0.1762, 0.7807, 0.04569, 0.8538, 0.01305, 0.8538, 0.0, 0.7807, 0.04569, 0.7807, 0.136, 0.5614, 0.136, 0.0, 0.204, 0.0, 0.204, 0.5614, 0.6799, 0.0, 0.6799, 0.5614, 0.6119, 0.5614, 0.6119, 0.0, 0.05019, 0.8538, 0.04569, 0.8538, 0.04569, 0.7807, 0.05019, 0.7807, 0.0, 0.0, 0.0, 0.0, 0.0, 0.0, 0.0, 0.0, 0.1305, 0.8538, 0.05019, 0.8538, 0.05019, 0.7807, 0.1305, 0.7807, 0.1305, 0.7807, 0.05019, 0.7807, 0.05019, 0.7076, 0.1305, 0.7076, 0.1305, 1.0, 0.05019, 1.0, 0.05019, 0.8538, 0.1305, 0.8538, 0.908, 0.5614, 0.8276, 0.5614, 0.8276, 0.0, 0.908, 0.0, 0.1305, 0.7076, 0.05019, 0.7076, 0.05019, 0.5614, 0.1305, 0.5614, 0.908, 0.0, 0.9883, 0.0, 0.9883, 0.5614, 0.908, 0.5614, 0.0, 0.0, 0.0, 0.0, 0.0, 0.0, 0.0, 0.0, 0.0, 0.0, 0.0, 0.0, 0.0, 0.0, 0.0, 0.0, 0.0, 0.0, 0.0, 0.0, 0.0, 0.0, 0.0, 0.0, 0.0, 0.0, 0.0, 0.0, 0.0, 0.0, 0.0, 0.0, 0.4646, 0.5669, 0.4601, 0.5669, 0.4601, 0.5614, 0.4646, 0.5614, 0.4224, 0.5614, 0.4224, 0.6345, 0.4173, 0.6345, 0.4173, 0.5614, 0.4275, 0.5614, 0.4275, 0.7076, 0.4224, 0.7076, 0.4224, 0.5614, 0.4511, 0.5669, 0.4466, 0.5669, 0.4466, 0.5614, 0.4511, 0.5614, 0.0, 0.0, 0.0, 0.0, 0.0, 0.0, 0.0, 0.0, 0.0, 0.0, 0.0, 0.0, 0.0, 0.0, 0.0, 0.0, 0.0, 0.0, 0.0, 0.0, 0.0, 0.0, 0.0, 0.0, 0.0, 0.0, 0.0, 0.0, 0.0, 0.0, 0.0, 0.0, 0.0, 0.0, 0.0, 0.0, 0.0, 0.0, 0.0, 0.0, 0.0, 0.0, 0.0, 0.0, 0.0, 0.0, 0.0, 0.0, 0.0, 0.0, 0.0, 0.0, 0.0, 0.0, 0.0, 0.0, 0.0, 0.0, 0.0, 0.0, 0.0, 0.0, 0.0, 0.0, 0.432, 0.8538, 0.4275, 0.8538, 0.4275, 0.7076, 0.432, 0.7076, 0.432, 0.6345, 0.4275, 0.6345, 0.4275, 0.5614, 0.432, 0.5614, 0.432, 0.7076, 0.4275, 0.7076, 0.4275, 0.6345, 0.432, 0.6345, 0.4466, 0.7076, 0.4421, 0.7076, 0.4421, 0.5614, 0.4466, 0.5614, 0.4556, 0.5614, 0.4601, 0.5614, 0.4601, 0.5669, 0.4556, 0.5669, 0.4275, 0.7807, 0.4275, 0.8538, 0.4224, 0.8538, 0.4224, 0.7807, 0.4224, 0.7076, 0.4224, 0.8538, 0.4173, 0.8538, 0.4173, 0.7076, 0.4421, 0.5614, 0.4421, 0.7076, 0.4371, 0.7076, 0.4371, 0.5614, 0.4275, 0.7076, 0.4275, 0.7807, 0.4224, 0.7807, 0.4224, 0.7076, 0.4371, 0.5614, 0.4371, 0.7076, 0.432, 0.7076, 0.432, 0.5614, 0.4511, 0.5614, 0.4556, 0.5614, 0.4556, 0.5669, 0.4511, 0.5669, 0.4224, 0.6345, 0.4224, 0.7076, 0.4173, 0.7076, 0.4173, 0.6345, 0.5573, 0.7076, 0.477, 0.7076, 0.477, 0.5614, 0.5573, 0.5614, 0.6377, 0.7076, 0.5573, 0.7076, 0.5573, 0.5614, 0.6377, 0.5614, 0.7181, 0.7076, 0.6377, 0.7076, 0.6377, 0.6345, 0.7181, 0.6345, 0.7181, 0.6345, 0.6377, 0.6345, 0.6377, 0.5614, 0.7181, 0.5614])
me_cube_001.materials.append(mat_material)
me_cube_001.use_remesh_preserve_volume = False
me_cube_001.use_remesh_preserve_attributes = False
me_cube_001.use_mirror_vertex_groups = False
me_cube_001.update()
me_cube = bpy.data.meshes.new('Cube')
me_cube.from_pydata([(-16.0, -12.5, -4.0), (-16.0, -12.5, 1.64), (-16.0, 12.5, -4.0), (-16.0, 12.5, 1.64), (16.0, -12.5, -4.0), (16.0, -12.5, 1.64), (16.0, 12.5, -4.0), (16.0, 12.5, 1.64), (-16.0, -12.5, 1.2), (-16.0, 12.5, 1.2), (16.0, 12.5, 1.2), (16.0, -12.5, 1.2), (-16.0, 4.167, -4.0), (-16.0, -4.167, -4.0), (-16.0, -4.167, 3.2), (-16.0, 4.167, 3.2), (16.0, -4.167, -4.0), (16.0, 4.167, -4.0), (16.0, 4.167, 3.2), (16.0, -4.167, 3.2), (16.0, 4.167, 1.2), (16.0, -4.167, 1.2), (-16.0, -4.167, 1.2), (-16.0, 4.167, 1.2), (-16.0, 0.0, -4.0), (-16.0, 0.0, 4.0), (16.0, 0.0, -4.0), (16.0, 0.0, 4.0), (16.0, 0.0, 1.2), (-16.0, 0.0, 1.2), (-16.0, 12.5, 0.9245), (16.0, 12.5, 0.9245), (16.0, -12.5, 0.9245), (-16.0, -12.5, 0.9245), (-16.0, -4.167, 0.9245), (-16.0, 4.167, 0.9245), (16.0, 4.167, 0.9245), (16.0, -4.167, 0.9245), (16.0, 0.0, 0.9245), (-16.0, 0.0, 0.9245), (-16.0, 4.167, 1.2), (-16.0, 12.5, 1.2), (-16.0, 12.5, 0.9245), (-16.0, 4.167, 0.9245), (-16.0, -12.5, 0.9245), (-16.0, -12.5, 1.2), (-16.0, -4.167, 1.2), (-16.0, 0.0, 1.2), (-16.0, 4.167, 1.2), (-16.0, -4.167, 0.9245), (-16.0, 4.167, 0.9245), (-16.0, 0.0, 0.9245), (-16.0, 4.167, 1.2), (-16.0, 12.5, 1.2), (-16.0, 12.5, 0.9245), (-16.0, 4.167, 0.9245), (-16.31, -12.5, 0.9245), (-16.31, -12.5, 1.2), (-16.31, -4.167, 1.2), (-16.31, 0.0, 1.2), (-16.31, 4.167, 1.2), (-16.31, -4.167, 0.9245), (-16.31, 4.167, 0.9245), (-16.31, 0.0, 0.9245), (-16.31, 4.167, 1.2), (-16.31, 12.5, 1.2), (-16.31, 12.5, 0.9245), (-16.31, 4.167, 0.9245), (-16.09, -12.5, -4.0), (-16.0, 12.5, -4.0), (-16.0, 4.167, -4.0), (-16.09, -4.167, -4.0), (-16.0, 12.5, 0.9245), (-16.09, -12.5, 0.9245), (-16.09, -4.167, 0.9245), (-16.0, 4.167, 0.9245), (-16.04, 4.167, -4.0), (-16.04, -4.167, -4.0), (-16.04, 0.0, -4.0), (-16.04, -4.167, 0.9245), (-16.04, 4.167, 0.9245), (-16.04, 0.0, 0.9245)], [], [(23, 15, 3, 9), (9, 3, 7, 10), (21, 19, 5, 11), (11, 5, 1, 8), (13, 16, 4, 0), (19, 14, 1, 5), (32, 11, 8, 33), (37, 21, 11, 32), (30, 9, 10, 31), (9, 30, 42, 41), (29, 23, 48, 47), (23, 35, 50, 48), (31, 10, 20, 36), (38, 28, 21, 37), (7, 3, 15, 18), (27, 25, 14, 19), (2, 6, 17, 12), (24, 26, 16, 13), (10, 7, 18, 20), (28, 27, 19, 21), (8, 1, 14, 22), (29, 25, 15, 23), (22, 14, 25, 29), (20, 18, 27, 28), (12, 17, 26, 24), (18, 15, 25, 27), (36, 20, 28, 38), (43, 40, 52, 55), (17, 36, 38, 26), (26, 38, 37, 16), (6, 31, 36, 17), (2, 30, 31, 6), (16, 37, 32, 4), (4, 32, 33, 0), (34, 33, 44, 49), (23, 9, 41, 40), (35, 23, 40, 43), (30, 35, 43, 42), (48, 50, 62, 60), (50, 51, 63, 62), (45, 46, 58, 57), (53, 54, 66, 65), (42, 43, 55, 54), (40, 41, 53, 52), (22, 29, 47, 46), (39, 34, 49, 51), (33, 8, 45, 44), (35, 39, 51, 50), (41, 42, 54, 53), (8, 22, 46, 45), (56, 57, 58, 61), (63, 59, 60, 62), (61, 58, 59, 63), (67, 64, 65, 66), (55, 52, 64, 67), (47, 48, 60, 59), (49, 44, 56, 61), (54, 55, 67, 66), (46, 47, 59, 58), (52, 53, 65, 64), (44, 45, 57, 56), (51, 49, 61, 63), (68, 73, 74, 71), (70, 75, 72, 69), (77, 79, 81, 78), (78, 81, 80, 76)])
_uv = me_cube.uv_layers.new(name='UVMap')
_uv.uv.foreach_set('vector', [0.1762, 0.7076, 0.1436, 0.7076, 0.1691, 0.5614, 0.1762, 0.5614, 0.8231, 0.5614, 0.8159, 0.5614, 0.8159, 0.0, 0.8231, 0.0, 0.04569, 0.7076, 0.01305, 0.7076, 0.03851, 0.5614, 0.04569, 0.5614, 0.9928, 0.0, 1.0, 0.0, 1.0, 0.5614, 0.9928, 0.5614, 0.272, 0.5614, 0.272, 0.0, 0.408, 0.0, 0.408, 0.5614, 0.544, 0.0, 0.544, 0.5614, 0.408, 0.5614, 0.408, 5.019e-08, 0.9883, 0.0, 0.9928, 0.0, 0.9928, 0.5614, 0.9883, 0.5614, 0.05019, 0.7076, 0.04569, 0.7076, 0.04569, 0.5614, 0.05019, 0.5614, 0.8276, 0.5614, 0.8231, 0.5614, 0.8231, 0.0, 0.8276, 0.0, 0.0, 0.0, 0.0, 0.0, 0.0, 0.0, 0.0, 0.0, 0.0, 0.0, 0.0, 0.0, 0.0, 0.0, 0.0, 0.0, 0.0, 0.0, 0.0, 0.0, 0.0, 0.0, 0.0, 0.0, 0.05019, 1.0, 0.04569, 1.0, 0.04569, 0.8538, 0.05019, 0.8538, 0.05019, 0.7807, 0.04569, 0.7807, 0.04569, 0.7076, 0.05019, 0.7076, 0.8159, 0.0, 0.8159, 0.5614, 0.6799, 0.5614, 0.6799, 0.0, 0.6119, 0.0, 0.6119, 0.5614, 0.544, 0.5614, 0.544, 0.0, 9.338e-08, 0.5614, 0.0, 5.019e-08, 0.136, 0.0, 0.136, 0.5614, 0.204, 0.5614, 0.204, 0.0, 0.272, 0.0, 0.272, 0.5614, 0.04569, 1.0, 0.03851, 1.0, 0.01305, 0.8538, 0.04569, 0.8538, 0.04569, 0.7807, 0.0, 0.7807, 0.01305, 0.7076, 0.04569, 0.7076, 0.1762, 1.0, 0.1691, 1.0, 0.1436, 0.8538, 0.1762, 0.8538, 0.1762, 0.7807, 0.1305, 0.7807, 0.1436, 0.7076, 0.1762, 0.7076, 0.1762, 0.8538, 0.1436, 0.8538, 0.1305, 0.7807, 0.1762, 0.7807, 0.04569, 0.8538, 0.01305, 0.8538, 0.0, 0.7807, 0.04569, 0.7807, 0.136, 0.5614, 0.136, 0.0, 0.204, 0.0, 0.204, 0.5614, 0.6799, 0.0, 0.6799, 0.5614, 0.6119, 0.5614, 0.6119, 0.0, 0.05019, 0.8538, 0.04569, 0.8538, 0.04569, 0.7807, 0.05019, 0.7807, 0.0, 0.0, 0.0, 0.0, 0.0, 0.0, 0.0, 0.0, 0.1305, 0.8538, 0.05019, 0.8538, 0.05019, 0.7807, 0.1305, 0.7807, 0.1305, 0.7807, 0.05019, 0.7807, 0.05019, 0.7076, 0.1305, 0.7076, 0.1305, 1.0, 0.05019, 1.0, 0.05019, 0.8538, 0.1305, 0.8538, 0.908, 0.5614, 0.8276, 0.5614, 0.8276, 0.0, 0.908, 0.0, 0.1305, 0.7076, 0.05019, 0.7076, 0.05019, 0.5614, 0.1305, 0.5614, 0.908, 0.0, 0.9883, 0.0, 0.9883, 0.5614, 0.908, 0.5614, 0.0, 0.0, 0.0, 0.0, 0.0, 0.0, 0.0, 0.0, 0.0, 0.0, 0.0, 0.0, 0.0, 0.0, 0.0, 0.0, 0.0, 0.0, 0.0, 0.0, 0.0, 0.0, 0.0, 0.0, 0.0, 0.0, 0.0, 0.0, 0.0, 0.0, 0.0, 0.0, 0.4646, 0.5669, 0.4601, 0.5669, 0.4601, 0.5614, 0.4646, 0.5614, 0.4224, 0.5614, 0.4224, 0.6345, 0.4173, 0.6345, 0.4173, 0.5614, 0.4275, 0.5614, 0.4275, 0.7076, 0.4224, 0.7076, 0.4224, 0.5614, 0.4511, 0.5669, 0.4466, 0.5669, 0.4466, 0.5614, 0.4511, 0.5614, 0.0, 0.0, 0.0, 0.0, 0.0, 0.0, 0.0, 0.0, 0.0, 0.0, 0.0, 0.0, 0.0, 0.0, 0.0, 0.0, 0.0, 0.0, 0.0, 0.0, 0.0, 0.0, 0.0, 0.0, 0.0, 0.0, 0.0, 0.0, 0.0, 0.0, 0.0, 0.0, 0.0, 0.0, 0.0, 0.0, 0.0, 0.0, 0.0, 0.0, 0.0, 0.0, 0.0, 0.0, 0.0, 0.0, 0.0, 0.0, 0.0, 0.0, 0.0, 0.0, 0.0, 0.0, 0.0, 0.0, 0.0, 0.0, 0.0, 0.0, 0.0, 0.0, 0.0, 0.0, 0.432, 0.8538, 0.4275, 0.8538, 0.4275, 0.7076, 0.432, 0.7076, 0.432, 0.6345, 0.4275, 0.6345, 0.4275, 0.5614, 0.432, 0.5614, 0.432, 0.7076, 0.4275, 0.7076, 0.4275, 0.6345, 0.432, 0.6345, 0.4466, 0.7076, 0.4421, 0.7076, 0.4421, 0.5614, 0.4466, 0.5614, 0.4556, 0.5614, 0.4601, 0.5614, 0.4601, 0.5669, 0.4556, 0.5669, 0.4275, 0.7807, 0.4275, 0.8538, 0.4224, 0.8538, 0.4224, 0.7807, 0.4224, 0.7076, 0.4224, 0.8538, 0.4173, 0.8538, 0.4173, 0.7076, 0.4421, 0.5614, 0.4421, 0.7076, 0.4371, 0.7076, 0.4371, 0.5614, 0.4275, 0.7076, 0.4275, 0.7807, 0.4224, 0.7807, 0.4224, 0.7076, 0.4371, 0.5614, 0.4371, 0.7076, 0.432, 0.7076, 0.432, 0.5614, 0.4511, 0.5614, 0.4556, 0.5614, 0.4556, 0.5669, 0.4511, 0.5669, 0.4224, 0.6345, 0.4224, 0.7076, 0.4173, 0.7076, 0.4173, 0.6345, 0.2566, 0.7076, 0.1762, 0.7076, 0.1762, 0.5614, 0.2566, 0.5614, 0.337, 0.7076, 0.2566, 0.7076, 0.2566, 0.5614, 0.337, 0.5614, 0.4173, 0.7076, 0.337, 0.7076, 0.337, 0.6345, 0.4173, 0.6345, 0.4173, 0.6345, 0.337, 0.6345, 0.337, 0.5614, 0.4173, 0.5614])
me_cube.materials.append(mat_material)
me_cube.use_remesh_preserve_volume = False
me_cube.use_remesh_preserve_attributes = False
me_cube.use_mirror_vertex_groups = False
me_cube.update()

# ---- objects
ob_cube_004 = bpy.data.objects.new('Cube.004', me_cube_005)
ob_cube_003 = bpy.data.objects.new('Cube.003', me_cube_003)
ob_cube_002 = bpy.data.objects.new('Cube.002', me_cube_002)
ob_cube_000 = bpy.data.objects.new('Cube.000', me_cube_001)
ob_cube_001 = bpy.data.objects.new('Cube.001', me_cube)

# ---- transforms, parenting, visibility, modifiers, constraints
ob_cube_004.location = (-1.571, 42.37, 4.0)
ob_cube_004.scale = (0.6809, 0.4, 1.0)
ob_cube_004.lineart.crease_threshold = 0.0
_m = ob_cube_004.modifiers.new('Solidify', 'SOLIDIFY')
_m.nonmanifold_thickness_mode = 'FIXED'
_m.nonmanifold_merge_threshold = 0.0003
ob_cube_003.location = (0.0, 59.96, 4.0)
ob_cube_003.lineart.crease_threshold = 0.0
_m = ob_cube_003.modifiers.new('Solidify', 'SOLIDIFY')
_m.nonmanifold_thickness_mode = 'FIXED'
_m.nonmanifold_merge_threshold = 0.0003
ob_cube_002.location = (0.0, 84.95, 4.0)
ob_cube_002.lineart.crease_threshold = 0.0
_m = ob_cube_002.modifiers.new('Solidify', 'SOLIDIFY')
_m.nonmanifold_thickness_mode = 'FIXED'
_m.nonmanifold_merge_threshold = 0.0003
ob_cube_000.location = (0.0, 24.98, 4.0)
ob_cube_000.lineart.crease_threshold = 0.0
_m = ob_cube_000.modifiers.new('Solidify', 'SOLIDIFY')
_m.nonmanifold_thickness_mode = 'FIXED'
_m.nonmanifold_merge_threshold = 0.0003
ob_cube_001.location = (0.0, 0.0, 4.0)
ob_cube_001.lineart.crease_threshold = 0.0
_m = ob_cube_001.modifiers.new('Solidify', 'SOLIDIFY')
_m.nonmanifold_thickness_mode = 'FIXED'
_m.nonmanifold_merge_threshold = 0.0003

# ---- collection membership
col_collection_1.objects.link(ob_cube_004)
col_collection_1.objects.link(ob_cube_003)
col_collection_1.objects.link(ob_cube_002)
col_collection_1.objects.link(ob_cube_000)
col_collection_1.objects.link(ob_cube_001)

# ---- scene / render settings (as saved in the file)
scene.frame_start = 1; scene.frame_end = 250; scene.frame_set(1)
scene.render.engine = 'BLENDER_EEVEE_NEXT'
scene.render.resolution_percentage = 50
scene.render.dither_intensity = 0.0
scene.cycles.use_denoising = False
scene.cycles.samples = 128
scene.cycles.sampling_pattern = 'TABULATED_SOBOL'
scene.cycles.light_sampling_threshold = 0.0
scene.cycles.use_adaptive_sampling = False
scene.cycles.use_light_tree = False
scene.cycles.blur_glossy = 0.0
scene.cycles.sample_clamp_indirect = 0.0
scene.view_settings.view_transform = 'Standard'
bpy.context.view_layer.update()

# ---- added for rendering (the .blend has no active camera and no usable light): camera, sun
cam_auto = bpy.data.cameras.new('AutoCamera')
cam_auto.lens = 50.0
cam_auto.sensor_width = 36.0
cam_auto.clip_end = 1865.28
ob_auto_camera = bpy.data.objects.new('AutoCamera', cam_auto)
scene.collection.objects.link(ob_auto_camera)
ob_auto_camera.location = (106.128, -85.0682, 89.0272)
ob_auto_camera.rotation_euler = (1.09748, -7.21219e-08, 0.694738)
scene.camera = ob_auto_camera
light_auto_sun = bpy.data.lights.new('AutoSun', 'SUN')
light_auto_sun.energy = 3.0
light_auto_sun.angle = 0.0523599
ob_auto_sun = bpy.data.objects.new('AutoSun', light_auto_sun)
scene.collection.objects.link(ob_auto_sun)
ob_auto_sun.rotation_euler = (0.872665, 0.174533, 0.523599)
bpy.context.view_layer.update()
